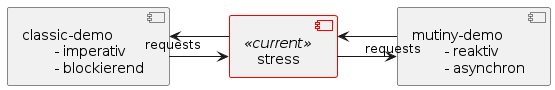

The diagram above was rendered by PlantUML. Its source (embedded in the PNG):
@startuml
left to right direction

skinparam linetype ortho

skinparam component<<current>> {
    BorderColor red
    BorderThickness 1
}

    component [classic-demo\n\t- imperativ\n\t- blockierend] as c

    component [mutiny-demo\n\t- reaktiv\n\t- asynchron] as mt

    component [stress] as st <<current>>

st --> c: requests
c --> st

st --> mt: requests
mt --> st
@enduml